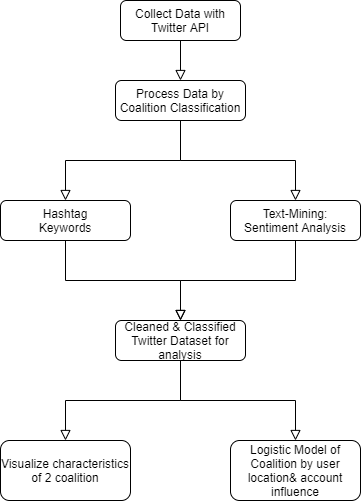

The diagram above was exported from draw.io. Its source (the exported page's mxGraphModel, read from the mxfile embedded in the PNG):
<mxGraphModel dx="1422" dy="794" grid="1" gridSize="10" guides="1" tooltips="1" connect="1" arrows="1" fold="1" page="1" pageScale="1" pageWidth="827" pageHeight="1169" math="0" shadow="0">
  <root>
    <mxCell id="WIyWlLk6GJQsqaUBKTNV-0" />
    <mxCell id="WIyWlLk6GJQsqaUBKTNV-1" parent="WIyWlLk6GJQsqaUBKTNV-0" />
    <mxCell id="xiL5FPPy8y4QyC2sQlq6-12" value="" style="rounded=0;html=1;jettySize=auto;orthogonalLoop=1;fontSize=11;endArrow=block;endFill=0;endSize=8;strokeWidth=1;shadow=0;labelBackgroundColor=none;edgeStyle=orthogonalEdgeStyle;entryX=0.5;entryY=0;entryDx=0;entryDy=0;" parent="WIyWlLk6GJQsqaUBKTNV-1" source="xiL5FPPy8y4QyC2sQlq6-13" target="xiL5FPPy8y4QyC2sQlq6-15" edge="1">
      <mxGeometry relative="1" as="geometry">
        <mxPoint x="395" y="160" as="targetPoint" />
      </mxGeometry>
    </mxCell>
    <mxCell id="xiL5FPPy8y4QyC2sQlq6-13" value="Collect Data with Twitter API" style="rounded=1;whiteSpace=wrap;html=1;fontSize=12;glass=0;strokeWidth=1;shadow=0;" parent="WIyWlLk6GJQsqaUBKTNV-1" vertex="1">
      <mxGeometry x="340" y="80" width="120" height="40" as="geometry" />
    </mxCell>
    <mxCell id="xiL5FPPy8y4QyC2sQlq6-14" value="Text-Mining:&lt;br&gt;Sentiment Analysis" style="rounded=1;whiteSpace=wrap;html=1;fontSize=12;glass=0;strokeWidth=1;shadow=0;" parent="WIyWlLk6GJQsqaUBKTNV-1" vertex="1">
      <mxGeometry x="450" y="280" width="130" height="40" as="geometry" />
    </mxCell>
    <mxCell id="xiL5FPPy8y4QyC2sQlq6-15" value="Process Data by Coalition Classification" style="rounded=1;whiteSpace=wrap;html=1;fontSize=12;glass=0;strokeWidth=1;shadow=0;" parent="WIyWlLk6GJQsqaUBKTNV-1" vertex="1">
      <mxGeometry x="335" y="160" width="130" height="40" as="geometry" />
    </mxCell>
    <mxCell id="xiL5FPPy8y4QyC2sQlq6-16" value="Hashtag&lt;br&gt;Keywords" style="rounded=1;whiteSpace=wrap;html=1;fontSize=12;glass=0;strokeWidth=1;shadow=0;" parent="WIyWlLk6GJQsqaUBKTNV-1" vertex="1">
      <mxGeometry x="220" y="280" width="130" height="40" as="geometry" />
    </mxCell>
    <mxCell id="xiL5FPPy8y4QyC2sQlq6-18" value="Cleaned &amp;amp; Classified Twitter Dataset for analysis" style="rounded=1;whiteSpace=wrap;html=1;fontSize=12;glass=0;strokeWidth=1;shadow=0;align=center;" parent="WIyWlLk6GJQsqaUBKTNV-1" vertex="1">
      <mxGeometry x="335" y="400" width="130" height="40" as="geometry" />
    </mxCell>
    <mxCell id="xiL5FPPy8y4QyC2sQlq6-19" value="Visualize characteristics of 2 coalition" style="rounded=1;whiteSpace=wrap;html=1;fontSize=12;glass=0;strokeWidth=1;shadow=0;" parent="WIyWlLk6GJQsqaUBKTNV-1" vertex="1">
      <mxGeometry x="220" y="520" width="130" height="60" as="geometry" />
    </mxCell>
    <mxCell id="xiL5FPPy8y4QyC2sQlq6-20" value="Logistic Model of Coalition by user location&amp;amp; account influence" style="rounded=1;whiteSpace=wrap;html=1;fontSize=12;glass=0;strokeWidth=1;shadow=0;" parent="WIyWlLk6GJQsqaUBKTNV-1" vertex="1">
      <mxGeometry x="450" y="520" width="130" height="60" as="geometry" />
    </mxCell>
    <mxCell id="xiL5FPPy8y4QyC2sQlq6-41" value="" style="rounded=0;html=1;jettySize=auto;orthogonalLoop=1;fontSize=11;endArrow=block;endFill=0;endSize=8;strokeWidth=1;shadow=0;labelBackgroundColor=none;edgeStyle=orthogonalEdgeStyle;entryX=0.5;entryY=0;entryDx=0;entryDy=0;exitX=0.5;exitY=1;exitDx=0;exitDy=0;" parent="WIyWlLk6GJQsqaUBKTNV-1" source="xiL5FPPy8y4QyC2sQlq6-16" target="xiL5FPPy8y4QyC2sQlq6-18" edge="1">
      <mxGeometry relative="1" as="geometry">
        <mxPoint x="294.5" y="360" as="targetPoint" />
        <mxPoint x="294.5" y="330" as="sourcePoint" />
      </mxGeometry>
    </mxCell>
    <mxCell id="xiL5FPPy8y4QyC2sQlq6-42" value="" style="rounded=0;html=1;jettySize=auto;orthogonalLoop=1;fontSize=11;endArrow=block;endFill=0;endSize=8;strokeWidth=1;shadow=0;labelBackgroundColor=none;edgeStyle=orthogonalEdgeStyle;entryX=0.5;entryY=0;entryDx=0;entryDy=0;exitX=0.5;exitY=1;exitDx=0;exitDy=0;" parent="WIyWlLk6GJQsqaUBKTNV-1" source="xiL5FPPy8y4QyC2sQlq6-14" target="xiL5FPPy8y4QyC2sQlq6-18" edge="1">
      <mxGeometry relative="1" as="geometry">
        <mxPoint x="500" y="360" as="targetPoint" />
        <mxPoint x="500" y="330" as="sourcePoint" />
      </mxGeometry>
    </mxCell>
    <mxCell id="xiL5FPPy8y4QyC2sQlq6-44" value="" style="rounded=0;html=1;jettySize=auto;orthogonalLoop=1;fontSize=11;endArrow=block;endFill=0;endSize=8;strokeWidth=1;shadow=0;labelBackgroundColor=none;edgeStyle=orthogonalEdgeStyle;entryX=0.5;entryY=0;entryDx=0;entryDy=0;exitX=0.5;exitY=1;exitDx=0;exitDy=0;" parent="WIyWlLk6GJQsqaUBKTNV-1" source="xiL5FPPy8y4QyC2sQlq6-15" target="xiL5FPPy8y4QyC2sQlq6-16" edge="1">
      <mxGeometry relative="1" as="geometry">
        <mxPoint x="294.5" y="270" as="targetPoint" />
        <mxPoint x="294.5" y="230" as="sourcePoint" />
      </mxGeometry>
    </mxCell>
    <mxCell id="xiL5FPPy8y4QyC2sQlq6-45" value="" style="rounded=0;html=1;jettySize=auto;orthogonalLoop=1;fontSize=11;endArrow=block;endFill=0;endSize=8;strokeWidth=1;shadow=0;labelBackgroundColor=none;edgeStyle=orthogonalEdgeStyle;entryX=0.5;entryY=0;entryDx=0;entryDy=0;exitX=0.5;exitY=1;exitDx=0;exitDy=0;" parent="WIyWlLk6GJQsqaUBKTNV-1" source="xiL5FPPy8y4QyC2sQlq6-15" target="xiL5FPPy8y4QyC2sQlq6-14" edge="1">
      <mxGeometry relative="1" as="geometry">
        <mxPoint x="504.5" y="270" as="targetPoint" />
        <mxPoint x="504.5" y="230" as="sourcePoint" />
      </mxGeometry>
    </mxCell>
    <mxCell id="xiL5FPPy8y4QyC2sQlq6-46" value="" style="rounded=0;html=1;jettySize=auto;orthogonalLoop=1;fontSize=11;endArrow=block;endFill=0;endSize=8;strokeWidth=1;shadow=0;labelBackgroundColor=none;edgeStyle=orthogonalEdgeStyle;entryX=0.5;entryY=0;entryDx=0;entryDy=0;exitX=0.5;exitY=1;exitDx=0;exitDy=0;" parent="WIyWlLk6GJQsqaUBKTNV-1" source="xiL5FPPy8y4QyC2sQlq6-18" target="xiL5FPPy8y4QyC2sQlq6-19" edge="1">
      <mxGeometry relative="1" as="geometry">
        <mxPoint x="294.5" y="525" as="targetPoint" />
        <mxPoint x="294.5" y="485" as="sourcePoint" />
        <Array as="points">
          <mxPoint x="400" y="480" />
          <mxPoint x="285" y="480" />
        </Array>
      </mxGeometry>
    </mxCell>
    <mxCell id="xiL5FPPy8y4QyC2sQlq6-47" value="" style="rounded=0;html=1;jettySize=auto;orthogonalLoop=1;fontSize=11;endArrow=block;endFill=0;endSize=8;strokeWidth=1;shadow=0;labelBackgroundColor=none;edgeStyle=orthogonalEdgeStyle;entryX=0.5;entryY=0;entryDx=0;entryDy=0;exitX=0.5;exitY=1;exitDx=0;exitDy=0;" parent="WIyWlLk6GJQsqaUBKTNV-1" source="xiL5FPPy8y4QyC2sQlq6-18" target="xiL5FPPy8y4QyC2sQlq6-20" edge="1">
      <mxGeometry relative="1" as="geometry">
        <mxPoint x="514.5" y="520" as="targetPoint" />
        <mxPoint x="514.5" y="480" as="sourcePoint" />
        <Array as="points">
          <mxPoint x="400" y="480" />
          <mxPoint x="515" y="480" />
        </Array>
      </mxGeometry>
    </mxCell>
  </root>
</mxGraphModel>